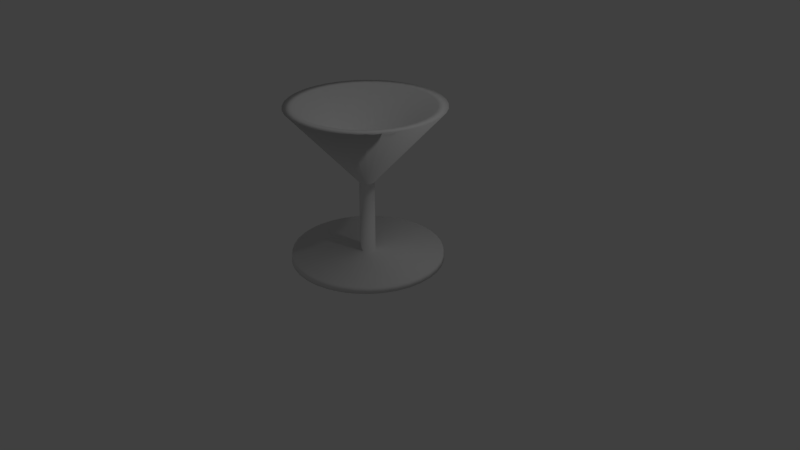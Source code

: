 # Source: Copa.blend  (saved by Blender 2.79.0; exported with 4.5.12 LTS)
import bpy
from mathutils import Matrix  # noqa: F401  (used for matrix-valued properties, if any)

bpy.ops.wm.read_factory_settings(use_empty=True)
scene = bpy.context.scene
scene.name = 'Scene'

# ---- collections
col_collection_1 = bpy.data.collections.new('Collection 1'); scene.collection.children.link(col_collection_1)

# ---- materials (node trees are filled in below, after node groups)
mat_material = bpy.data.materials.new('Material')
mat_material.alpha_threshold = 0.0
mat_material.use_transparent_shadow = False
mat_material.roughness = 0.5
mat_material.line_color = (0.0, 0.0, 0.0, 1.0)

# ---- material node trees

# ---- world
world_world = bpy.data.worlds.new('World'); scene.world = world_world
world_world.color = (0.05088, 0.05088, 0.05088)
world_world.use_sun_shadow = False
world_world.sun_shadow_jitter_overblur = 0.0
world_world.cycles.sampling_method = 'MANUAL'

# ---- cameras
cam_camera = bpy.data.cameras.new('Camera')
cam_camera.clip_end = 100.0
cam_camera.lens = 35.0
cam_camera.sensor_width = 32.0
cam_camera.sensor_height = 18.0
cam_camera.ortho_scale = 7.314
cam_camera.dof.focus_distance = 0.0
cam_camera.dof.aperture_fstop = 128.0

# ---- lights
light_lamp = bpy.data.lights.new('Lamp', 'POINT')
light_lamp.transmission_factor = 0.0
light_lamp.cutoff_distance = 30.0
light_lamp.energy = 100.0
light_lamp.shadow_buffer_clip_start = 1.001
light_lamp.shadow_soft_size = 0.1
light_lamp.shadow_maximum_resolution = 0.006
light_lamp.use_absolute_resolution = True

# ---- meshes
me_cube = bpy.data.meshes.new('Cube')
me_cube.from_pydata([(0.005797, 0.01159, 0.0), (-0.9797, 0.01159, 0.0), (-0.9681, -0.08116, 0.0), (-0.09855, -0.08116, 0.0), (-0.09855, -1.02, 0.0), (-0.9913, -2.006, 0.0), (-0.8638, -2.006, 0.0), (-0.02899, -1.078, 0.0), (0.008182, 0.01159, -0.00173), (-0.9624, 0.01159, 0.1694), (-0.951, -0.08116, 0.1674), (-0.09458, -0.08116, 0.01639), (-0.09458, -1.02, 0.01639), (-0.9738, -2.006, 0.1714), (-0.8482, -2.006, 0.1493), (-0.02607, -1.078, 0.00431), (0.01023, 0.01159, -0.003848), (-0.9159, 0.01159, 0.3332), (-0.905, -0.08116, 0.3293), (-0.08783, -0.08116, 0.03184), (-0.08783, -1.02, 0.03184), (-0.9268, -2.006, 0.3372), (-0.8069, -2.006, 0.2936), (-0.02246, -1.078, 0.008048), (0.01188, 0.01159, -0.00629), (-0.8416, 0.01159, 0.4865), (-0.8316, -0.08116, 0.4807), (-0.07849, -0.08116, 0.04589), (-0.07849, -1.02, 0.04589), (-0.8517, -2.006, 0.4923), (-0.7412, -2.006, 0.4285), (-0.01824, -1.078, 0.0111), (0.01308, 0.01159, -0.00898), (-0.7419, 0.01159, 0.6245), (-0.733, -0.08116, 0.6171), (-0.06686, -0.08116, 0.05809), (-0.06686, -1.02, 0.05809), (-0.7508, -2.006, 0.632), (-0.6531, -2.006, 0.55), (-0.01357, -1.078, 0.01338), (0.01379, 0.01159, -0.01184), (-0.6197, 0.01159, 0.7431), (-0.6122, -0.08116, 0.7342), (-0.05328, -0.08116, 0.0681), (-0.05328, -1.02, 0.0681), (-0.6271, -2.006, 0.752), (-0.5452, -2.006, 0.6543), (-0.008565, -1.078, 0.01481), (0.014, 0.01159, -0.01478), (-0.4788, 0.01159, 0.8387), (-0.473, -0.08116, 0.8287), (-0.03817, -0.08116, 0.07559), (-0.03817, -1.02, 0.07559), (-0.4846, -2.006, 0.8488), (-0.4208, -2.006, 0.7383), (-0.003391, -1.078, 0.01535), (0.01369, 0.01159, -0.01771), (-0.3234, 0.01159, 0.9084), (-0.3194, -0.08116, 0.8975), (-0.022, -0.08116, 0.08035), (-0.022, -1.02, 0.08035), (-0.3273, -2.006, 0.9193), (-0.2837, -2.006, 0.7994), (0.001798, -1.078, 0.01498), (0.01288, 0.01159, -0.02054), (-0.1583, 0.01159, 0.95), (-0.1562, -0.08116, 0.9386), (-0.005236, -0.08116, 0.08222), (-0.005236, -1.02, 0.08222), (-0.1603, -2.006, 0.9614), (-0.1381, -2.006, 0.8358), (0.006844, -1.078, 0.01371), (0.01159, 0.01159, -0.02319), (0.01159, 0.01159, 0.9623), (0.01159, -0.08116, 0.9507), (0.01159, -0.08116, 0.08116), (0.01159, -1.02, 0.08116), (0.01159, -2.006, 0.9739), (0.01159, -2.006, 0.8464), (0.01159, -1.078, 0.01159), (0.009864, 0.01159, -0.02557), (0.181, 0.01159, 0.945), (0.179, -0.08116, 0.9336), (0.02798, -0.08116, 0.07719), (0.02798, -1.02, 0.07719), (0.183, -2.006, 0.9564), (0.1609, -2.006, 0.8308), (0.0159, -1.078, 0.008681), (0.007746, 0.01159, -0.02762), (0.3448, 0.01159, 0.8985), (0.3409, -0.08116, 0.8876), (0.04344, -0.08116, 0.07044), (0.04344, -1.02, 0.07044), (0.3488, -2.006, 0.9094), (0.3052, -2.006, 0.7895), (0.01964, -1.078, 0.005064), (0.005305, 0.01159, -0.02927), (0.4981, 0.01159, 0.8242), (0.4923, -0.08116, 0.8142), (0.05748, -0.08116, 0.0611), (0.05748, -1.02, 0.0611), (0.5039, -2.006, 0.8343), (0.4401, -2.006, 0.7238), (0.0227, -1.078, 0.0008528), (0.002614, 0.01159, -0.03047), (0.6361, 0.01159, 0.7245), (0.6286, -0.08116, 0.7156), (0.06969, -0.08116, 0.04947), (0.06969, -1.02, 0.04947), (0.6436, -2.006, 0.7334), (0.5616, -2.006, 0.6357), (0.02497, -1.078, -0.003825), (-0.000244, 0.01159, -0.03118), (0.7547, 0.01159, 0.6023), (0.7458, -0.08116, 0.5948), (0.07969, -0.08116, 0.03589), (0.07969, -1.02, 0.03589), (0.7636, -2.006, 0.6098), (0.6659, -2.006, 0.5278), (0.0264, -1.078, -0.008827), (-0.003183, 0.01159, -0.03139), (0.8503, 0.01159, 0.4614), (0.8403, -0.08116, 0.4556), (0.08719, -0.08116, 0.02078), (0.08719, -1.02, 0.02078), (0.8603, -2.006, 0.4672), (0.7499, -2.006, 0.4034), (0.02694, -1.078, -0.014), (-0.006113, 0.01159, -0.03109), (0.92, 0.01159, 0.306), (0.9091, -0.08116, 0.302), (0.09194, -0.08116, 0.004604), (0.09194, -1.02, 0.004603), (0.9309, -2.006, 0.3099), (0.811, -2.006, 0.2663), (0.02657, -1.078, -0.01919), (-0.008946, 0.01159, -0.03028), (0.9616, 0.01159, 0.1409), (0.9502, -0.08116, 0.1388), (0.09382, -0.08116, -0.01216), (0.09382, -1.02, -0.01216), (0.973, -2.006, 0.1429), (0.8474, -2.006, 0.1207), (0.02531, -1.078, -0.02424), (-0.01159, 0.01159, -0.02899), (0.9739, 0.01159, -0.02899), (0.9623, -0.08116, -0.02899), (0.09276, -0.08116, -0.02899), (0.09276, -1.02, -0.02899), (0.9855, -2.006, -0.02899), (0.858, -2.006, -0.02899), (0.02319, -1.078, -0.02899), (-0.01398, 0.01159, -0.02726), (0.9566, 0.01159, -0.1984), (0.9452, -0.08116, -0.1964), (0.08879, -0.08116, -0.04538), (0.08879, -1.02, -0.04538), (0.968, -2.006, -0.2004), (0.8424, -2.006, -0.1783), (0.02028, -1.078, -0.0333), (-0.01603, 0.01159, -0.02514), (0.9101, 0.01159, -0.3622), (0.8992, -0.08116, -0.3582), (0.08203, -0.08116, -0.06083), (0.08203, -1.02, -0.06083), (0.921, -2.006, -0.3662), (0.8011, -2.006, -0.3226), (0.01666, -1.078, -0.03703), (-0.01768, 0.01159, -0.0227), (0.8358, 0.01159, -0.5155), (0.8258, -0.08116, -0.5097), (0.07269, -0.08116, -0.07487), (0.07269, -1.02, -0.07487), (0.8459, -2.006, -0.5213), (0.7354, -2.006, -0.4575), (0.01245, -1.078, -0.04009), (-0.01888, 0.01159, -0.02001), (0.7361, 0.01159, -0.6535), (0.7272, -0.08116, -0.646), (0.06106, -0.08116, -0.08708), (0.06106, -1.02, -0.08708), (0.745, -2.006, -0.6609), (0.6473, -2.006, -0.579), (0.00777, -1.078, -0.04236), (-0.01959, 0.01159, -0.01715), (0.6139, 0.01159, -0.7721), (0.6064, -0.08116, -0.7632), (0.04748, -0.08116, -0.09708), (0.04748, -1.02, -0.09708), (0.6213, -2.006, -0.781), (0.5394, -2.006, -0.6833), (0.002768, -1.078, -0.04379), (-0.0198, 0.01159, -0.01421), (0.473, 0.01159, -0.8677), (0.4672, -0.08116, -0.8577), (0.03238, -0.08116, -0.1046), (0.03238, -1.02, -0.1046), (0.4788, -2.006, -0.8777), (0.415, -2.006, -0.7673), (-0.002406, -1.078, -0.04433), (-0.01949, 0.01159, -0.01128), (0.3176, 0.01159, -0.9374), (0.3136, -0.08116, -0.9265), (0.0162, -0.08116, -0.1093), (0.0162, -1.02, -0.1093), (0.3215, -2.006, -0.9483), (0.2779, -2.006, -0.8284), (-0.007595, -1.078, -0.04396), (-0.01868, 0.01159, -0.008446), (0.1525, 0.01159, -0.979), (0.1504, -0.08116, -0.9676), (-0.0005614, -0.08116, -0.1112), (-0.0005614, -1.02, -0.1112), (0.1545, -2.006, -0.9904), (0.1323, -2.006, -0.8648), (-0.01264, -1.078, -0.0427), (-0.01739, 0.01159, -0.005797), (-0.01739, 0.01159, -0.9913), (-0.01739, -0.08116, -0.9797), (-0.01739, -0.08116, -0.1101), (-0.01739, -1.02, -0.1101), (-0.01739, -2.006, -1.003), (-0.01739, -2.006, -0.8754), (-0.01739, -1.078, -0.04058), (-0.01566, 0.01159, -0.003413), (-0.1868, 0.01159, -0.974), (-0.1848, -0.08116, -0.9625), (-0.03378, -0.08116, -0.1062), (-0.03378, -1.02, -0.1062), (-0.1888, -2.006, -0.9854), (-0.1667, -2.006, -0.8598), (-0.0217, -1.078, -0.03767), (-0.01354, 0.01159, -0.001365), (-0.3506, 0.01159, -0.9275), (-0.3466, -0.08116, -0.9166), (-0.04923, -0.08116, -0.09942), (-0.04923, -1.02, -0.09942), (-0.3546, -2.006, -0.9384), (-0.311, -2.006, -0.8185), (-0.02544, -1.078, -0.03405), (-0.0111, 0.01159, 0.0002842), (-0.5039, 0.01159, -0.8532), (-0.4981, -0.08116, -0.8432), (-0.06328, -0.08116, -0.09009), (-0.06328, -1.02, -0.09009), (-0.5097, -2.006, -0.8632), (-0.4459, -2.006, -0.7528), (-0.02849, -1.078, -0.02984), (-0.008411, 0.01159, 0.001484), (-0.6419, 0.01159, -0.7535), (-0.6344, -0.08116, -0.7446), (-0.07549, -0.08116, -0.07845), (-0.07549, -1.02, -0.07845), (-0.6493, -2.006, -0.7624), (-0.5674, -2.006, -0.6647), (-0.03077, -1.078, -0.02516), (-0.005553, 0.01159, 0.002199), (-0.7605, 0.01159, -0.6313), (-0.7516, -0.08116, -0.6238), (-0.08549, -0.08116, -0.06488), (-0.08549, -1.02, -0.06488), (-0.7694, -2.006, -0.6387), (-0.6717, -2.006, -0.5568), (-0.0322, -1.078, -0.02016), (-0.002614, 0.01159, 0.002406), (-0.8561, 0.01159, -0.4904), (-0.8461, -0.08116, -0.4846), (-0.09298, -0.08116, -0.04977), (-0.09298, -1.02, -0.04977), (-0.8661, -2.006, -0.4962), (-0.7557, -2.006, -0.4324), (-0.03274, -1.078, -0.01499), (0.0003158, 0.01159, 0.0021), (-0.9258, 0.01159, -0.335), (-0.9149, -0.08116, -0.331), (-0.09774, -0.08116, -0.03359), (-0.09774, -1.02, -0.03359), (-0.9367, -2.006, -0.3389), (-0.8168, -2.006, -0.2953), (-0.03237, -1.078, -0.009796), (0.003148, 0.01159, 0.00129), (-0.9674, 0.01159, -0.1698), (-0.956, -0.08116, -0.1678), (-0.09962, -0.08116, -0.01683), (-0.09962, -1.02, -0.01683), (-0.9788, -2.006, -0.1719), (-0.8532, -2.006, -0.1497), (-0.03111, -1.078, -0.00475), (0.005797, 0.01159, -1.024e-08), (-0.9797, 0.01159, 5.877e-07), (-0.9681, -0.08116, 7.367e-07), (-0.09855, -0.08116, 6.054e-08), (-0.09855, -1.02, 5.309e-08), (-0.9913, -2.006, 9.006e-07), (-0.8638, -2.006, 4.089e-07), (-0.02899, -1.078, -2.794e-09)], [], [(3, 4, 12, 11), (1, 2, 10, 9), (6, 7, 15, 14), (4, 5, 13, 12), (2, 3, 11, 10), (0, 1, 9, 8), (5, 6, 14, 13), (13, 14, 22, 21), (11, 12, 20, 19), (9, 10, 18, 17), (14, 15, 23, 22), (12, 13, 21, 20), (10, 11, 19, 18), (8, 9, 17, 16), (19, 20, 28, 27), (17, 18, 26, 25), (22, 23, 31, 30), (20, 21, 29, 28), (18, 19, 27, 26), (16, 17, 25, 24), (21, 22, 30, 29), (30, 31, 39, 38), (28, 29, 37, 36), (26, 27, 35, 34), (24, 25, 33, 32), (29, 30, 38, 37), (27, 28, 36, 35), (25, 26, 34, 33), (38, 39, 47, 46), (36, 37, 45, 44), (34, 35, 43, 42), (32, 33, 41, 40), (37, 38, 46, 45), (35, 36, 44, 43), (33, 34, 42, 41), (42, 43, 51, 50), (40, 41, 49, 48), (45, 46, 54, 53), (43, 44, 52, 51), (41, 42, 50, 49), (46, 47, 55, 54), (44, 45, 53, 52), (53, 54, 62, 61), (51, 52, 60, 59), (49, 50, 58, 57), (54, 55, 63, 62), (52, 53, 61, 60), (50, 51, 59, 58), (48, 49, 57, 56), (61, 62, 70, 69), (59, 60, 68, 67), (57, 58, 66, 65), (62, 63, 71, 70), (60, 61, 69, 68), (58, 59, 67, 66), (56, 57, 65, 64), (65, 66, 74, 73), (70, 71, 79, 78), (68, 69, 77, 76), (66, 67, 75, 74), (64, 65, 73, 72), (69, 70, 78, 77), (67, 68, 76, 75), (78, 79, 87, 86), (76, 77, 85, 84), (74, 75, 83, 82), (72, 73, 81, 80), (77, 78, 86, 85), (75, 76, 84, 83), (73, 74, 82, 81), (84, 85, 93, 92), (82, 83, 91, 90), (80, 81, 89, 88), (85, 86, 94, 93), (83, 84, 92, 91), (81, 82, 90, 89), (86, 87, 95, 94), (88, 89, 97, 96), (93, 94, 102, 101), (91, 92, 100, 99), (89, 90, 98, 97), (94, 95, 103, 102), (92, 93, 101, 100), (90, 91, 99, 98), (101, 102, 110, 109), (99, 100, 108, 107), (97, 98, 106, 105), (102, 103, 111, 110), (100, 101, 109, 108), (98, 99, 107, 106), (96, 97, 105, 104), (107, 108, 116, 115), (105, 106, 114, 113), (110, 111, 119, 118), (108, 109, 117, 116), (106, 107, 115, 114), (104, 105, 113, 112), (109, 110, 118, 117), (118, 119, 127, 126), (116, 117, 125, 124), (114, 115, 123, 122), (112, 113, 121, 120), (117, 118, 126, 125), (115, 116, 124, 123), (113, 114, 122, 121), (126, 127, 135, 134), (124, 125, 133, 132), (122, 123, 131, 130), (120, 121, 129, 128), (125, 126, 134, 133), (123, 124, 132, 131), (121, 122, 130, 129), (130, 131, 139, 138), (128, 129, 137, 136), (133, 134, 142, 141), (131, 132, 140, 139), (129, 130, 138, 137), (134, 135, 143, 142), (132, 133, 141, 140), (141, 142, 150, 149), (139, 140, 148, 147), (137, 138, 146, 145), (142, 143, 151, 150), (140, 141, 149, 148), (138, 139, 147, 146), (136, 137, 145, 144), (149, 150, 158, 157), (147, 148, 156, 155), (145, 146, 154, 153), (150, 151, 159, 158), (148, 149, 157, 156), (146, 147, 155, 154), (144, 145, 153, 152), (153, 154, 162, 161), (158, 159, 167, 166), (156, 157, 165, 164), (154, 155, 163, 162), (152, 153, 161, 160), (157, 158, 166, 165), (155, 156, 164, 163), (166, 167, 175, 174), (164, 165, 173, 172), (162, 163, 171, 170), (160, 161, 169, 168), (165, 166, 174, 173), (163, 164, 172, 171), (161, 162, 170, 169), (172, 173, 181, 180), (170, 171, 179, 178), (168, 169, 177, 176), (173, 174, 182, 181), (171, 172, 180, 179), (169, 170, 178, 177), (174, 175, 183, 182), (176, 177, 185, 184), (181, 182, 190, 189), (179, 180, 188, 187), (177, 178, 186, 185), (182, 183, 191, 190), (180, 181, 189, 188), (178, 179, 187, 186), (189, 190, 198, 197), (187, 188, 196, 195), (185, 186, 194, 193), (190, 191, 199, 198), (188, 189, 197, 196), (186, 187, 195, 194), (184, 185, 193, 192), (195, 196, 204, 203), (193, 194, 202, 201), (198, 199, 207, 206), (196, 197, 205, 204), (194, 195, 203, 202), (192, 193, 201, 200), (197, 198, 206, 205), (206, 207, 215, 214), (204, 205, 213, 212), (202, 203, 211, 210), (200, 201, 209, 208), (205, 206, 214, 213), (203, 204, 212, 211), (201, 202, 210, 209), (214, 215, 223, 222), (212, 213, 221, 220), (210, 211, 219, 218), (208, 209, 217, 216), (213, 214, 222, 221), (211, 212, 220, 219), (209, 210, 218, 217), (218, 219, 227, 226), (216, 217, 225, 224), (221, 222, 230, 229), (219, 220, 228, 227), (217, 218, 226, 225), (222, 223, 231, 230), (220, 221, 229, 228), (229, 230, 238, 237), (227, 228, 236, 235), (225, 226, 234, 233), (230, 231, 239, 238), (228, 229, 237, 236), (226, 227, 235, 234), (224, 225, 233, 232), (237, 238, 246, 245), (235, 236, 244, 243), (233, 234, 242, 241), (238, 239, 247, 246), (236, 237, 245, 244), (234, 235, 243, 242), (232, 233, 241, 240), (241, 242, 250, 249), (246, 247, 255, 254), (244, 245, 253, 252), (242, 243, 251, 250), (240, 241, 249, 248), (245, 246, 254, 253), (243, 244, 252, 251), (254, 255, 263, 262), (252, 253, 261, 260), (250, 251, 259, 258), (248, 249, 257, 256), (253, 254, 262, 261), (251, 252, 260, 259), (249, 250, 258, 257), (260, 261, 269, 268), (258, 259, 267, 266), (256, 257, 265, 264), (261, 262, 270, 269), (259, 260, 268, 267), (257, 258, 266, 265), (262, 263, 271, 270), (264, 265, 273, 272), (269, 270, 278, 277), (267, 268, 276, 275), (265, 266, 274, 273), (270, 271, 279, 278), (268, 269, 277, 276), (266, 267, 275, 274), (277, 278, 286, 285), (275, 276, 284, 283), (273, 274, 282, 281), (278, 279, 287, 286), (276, 277, 285, 284), (274, 275, 283, 282), (272, 273, 281, 280), (283, 284, 292, 291), (281, 282, 290, 289), (286, 287, 295, 294), (284, 285, 293, 292), (282, 283, 291, 290), (280, 281, 289, 288), (285, 286, 294, 293)])
me_cube.polygons.foreach_set('use_smooth', [True] * 252)
me_cube.materials.append(mat_material)
me_cube.use_remesh_preserve_volume = False
me_cube.use_remesh_preserve_attributes = False
me_cube.use_mirror_vertex_groups = False
me_cube.update()

# ---- objects
ob_cube = bpy.data.objects.new('Cube', me_cube)
ob_lamp = bpy.data.objects.new('Lamp', light_lamp)
ob_camera = bpy.data.objects.new('Camera', cam_camera)

# ---- transforms, parenting, visibility, modifiers, constraints
ob_cube.location = (0.0, 0.0, 0.0)
ob_cube.rotation_euler = (-1.571, 0.0, 0.0)
ob_cube.lock_rotations_4d = False
ob_cube.empty_display_type = 'ARROWS'
ob_cube.lineart.crease_threshold = 0.0
ob_lamp.location = (4.076, 1.005, 5.904)
ob_lamp.rotation_euler = (0.6503, 0.05522, 1.866)
ob_lamp.lock_rotations_4d = False
ob_lamp.empty_display_type = 'ARROWS'
ob_lamp.color = (0.0, 0.0, 0.0, 0.0)
ob_lamp.lineart.crease_threshold = 0.0
ob_camera.location = (7.481, -6.508, 5.344)
ob_camera.rotation_euler = (1.109, 0.0, 0.8149)
ob_camera.lock_rotations_4d = False
ob_camera.empty_display_type = 'ARROWS'
ob_camera.color = (0.0, 0.0, 0.0, 0.0)
ob_camera.display_type = 'WIRE'
ob_camera.lineart.crease_threshold = 0.0

# ---- collection membership
col_collection_1.objects.link(ob_cube)
col_collection_1.objects.link(ob_lamp)
col_collection_1.objects.link(ob_camera)

# ---- scene / render settings (as saved in the file)
scene.camera = ob_camera
scene.frame_start = 1; scene.frame_end = 250; scene.frame_set(1)
scene.render.engine = 'BLENDER_EEVEE_NEXT'
scene.render.resolution_percentage = 50
scene.render.dither_intensity = 0.0
scene.cycles.use_denoising = False
scene.cycles.samples = 128
scene.cycles.sampling_pattern = 'TABULATED_SOBOL'
scene.cycles.use_adaptive_sampling = False
scene.cycles.use_light_tree = False
scene.cycles.blur_glossy = 0.0
scene.cycles.sample_clamp_indirect = 0.0
scene.view_settings.view_transform = 'Standard'
bpy.context.view_layer.update()
